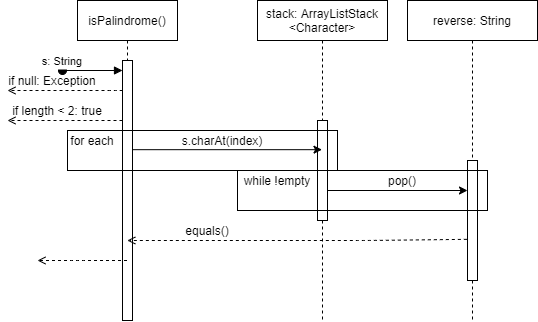

The diagram above was exported from draw.io. Its source (the exported page's mxGraphModel, read from the mxfile embedded in the PNG):
<mxGraphModel dx="981" dy="548" grid="1" gridSize="10" guides="1" tooltips="1" connect="1" arrows="1" fold="1" page="1" pageScale="1" pageWidth="850" pageHeight="1100" math="0" shadow="0">
  <root>
    <mxCell id="0" />
    <mxCell id="1" parent="0" />
    <mxCell id="KtwHW8VaXX6wrDz_8GK8-20" value="reverse: String" style="shape=umlLifeline;perimeter=lifelinePerimeter;container=1;collapsible=0;recursiveResize=0;rounded=0;shadow=0;strokeWidth=1;" vertex="1" parent="1">
      <mxGeometry x="450" y="80" width="130" height="320" as="geometry" />
    </mxCell>
    <mxCell id="KtwHW8VaXX6wrDz_8GK8-21" value="" style="points=[];perimeter=orthogonalPerimeter;rounded=0;shadow=0;strokeWidth=1;" vertex="1" parent="KtwHW8VaXX6wrDz_8GK8-20">
      <mxGeometry x="60" y="160" width="10" height="120" as="geometry" />
    </mxCell>
    <mxCell id="3nuBFxr9cyL0pnOWT2aG-1" value="isPalindrome()" style="shape=umlLifeline;perimeter=lifelinePerimeter;container=1;collapsible=0;recursiveResize=0;rounded=0;shadow=0;strokeWidth=1;" parent="1" vertex="1">
      <mxGeometry x="120" y="80" width="100" height="320" as="geometry" />
    </mxCell>
    <mxCell id="3nuBFxr9cyL0pnOWT2aG-2" value="" style="points=[];perimeter=orthogonalPerimeter;rounded=0;shadow=0;strokeWidth=1;" parent="3nuBFxr9cyL0pnOWT2aG-1" vertex="1">
      <mxGeometry x="45" y="60" width="10" height="260" as="geometry" />
    </mxCell>
    <mxCell id="3nuBFxr9cyL0pnOWT2aG-3" value="s: String" style="verticalAlign=bottom;startArrow=oval;endArrow=block;startSize=8;shadow=0;strokeWidth=1;" parent="3nuBFxr9cyL0pnOWT2aG-1" target="3nuBFxr9cyL0pnOWT2aG-2" edge="1">
      <mxGeometry x="-1" relative="1" as="geometry">
        <mxPoint x="-15" y="70" as="sourcePoint" />
        <mxPoint as="offset" />
      </mxGeometry>
    </mxCell>
    <mxCell id="3nuBFxr9cyL0pnOWT2aG-5" value="stack: ArrayListStack&#10;&lt;Character&gt;" style="shape=umlLifeline;perimeter=lifelinePerimeter;container=1;collapsible=0;recursiveResize=0;rounded=0;shadow=0;strokeWidth=1;" parent="1" vertex="1">
      <mxGeometry x="300" y="80" width="130" height="320" as="geometry" />
    </mxCell>
    <mxCell id="3nuBFxr9cyL0pnOWT2aG-6" value="" style="points=[];perimeter=orthogonalPerimeter;rounded=0;shadow=0;strokeWidth=1;" parent="3nuBFxr9cyL0pnOWT2aG-5" vertex="1">
      <mxGeometry x="60" y="120" width="10" height="100" as="geometry" />
    </mxCell>
    <mxCell id="KtwHW8VaXX6wrDz_8GK8-1" value="" style="endArrow=open;html=1;fontColor=#000000;entryX=0;entryY=1;entryDx=0;entryDy=0;dashed=1;endFill=0;" edge="1" parent="1" source="3nuBFxr9cyL0pnOWT2aG-2" target="KtwHW8VaXX6wrDz_8GK8-2">
      <mxGeometry width="50" height="50" relative="1" as="geometry">
        <mxPoint x="460" y="330" as="sourcePoint" />
        <mxPoint x="60" y="170" as="targetPoint" />
        <Array as="points">
          <mxPoint x="160" y="170" />
        </Array>
      </mxGeometry>
    </mxCell>
    <mxCell id="KtwHW8VaXX6wrDz_8GK8-2" value="if null: Exception" style="text;html=1;strokeColor=none;fillColor=none;align=center;verticalAlign=middle;whiteSpace=wrap;rounded=0;fontColor=#000000;" vertex="1" parent="1">
      <mxGeometry x="50" y="150" width="90" height="20" as="geometry" />
    </mxCell>
    <mxCell id="KtwHW8VaXX6wrDz_8GK8-5" value="" style="endArrow=open;html=1;fontColor=#000000;entryX=0;entryY=1;entryDx=0;entryDy=0;dashed=1;endFill=0;" edge="1" parent="1" source="3nuBFxr9cyL0pnOWT2aG-2" target="KtwHW8VaXX6wrDz_8GK8-6">
      <mxGeometry width="50" height="50" relative="1" as="geometry">
        <mxPoint x="100" y="280" as="sourcePoint" />
        <mxPoint x="60" y="200" as="targetPoint" />
      </mxGeometry>
    </mxCell>
    <mxCell id="KtwHW8VaXX6wrDz_8GK8-6" value="if length &amp;lt; 2: true" style="text;html=1;strokeColor=none;fillColor=none;align=center;verticalAlign=middle;whiteSpace=wrap;rounded=0;fontColor=#000000;dashed=1;" vertex="1" parent="1">
      <mxGeometry x="50" y="180" width="100" height="20" as="geometry" />
    </mxCell>
    <mxCell id="KtwHW8VaXX6wrDz_8GK8-9" value="" style="endArrow=classic;html=1;fontColor=#000000;exitX=1.055;exitY=0.343;exitDx=0;exitDy=0;exitPerimeter=0;" edge="1" parent="1" source="3nuBFxr9cyL0pnOWT2aG-2" target="3nuBFxr9cyL0pnOWT2aG-5">
      <mxGeometry width="50" height="50" relative="1" as="geometry">
        <mxPoint x="180" y="230" as="sourcePoint" />
        <mxPoint x="230" y="180" as="targetPoint" />
      </mxGeometry>
    </mxCell>
    <mxCell id="KtwHW8VaXX6wrDz_8GK8-10" value="s.charAt(index)" style="text;html=1;strokeColor=none;fillColor=none;align=center;verticalAlign=middle;whiteSpace=wrap;rounded=0;dashed=1;fontColor=#000000;" vertex="1" parent="1">
      <mxGeometry x="220" y="210" width="90" height="20" as="geometry" />
    </mxCell>
    <mxCell id="KtwHW8VaXX6wrDz_8GK8-12" value="" style="rounded=0;whiteSpace=wrap;html=1;fillColor=none;gradientColor=none;fontColor=#000000;" vertex="1" parent="1">
      <mxGeometry x="110" y="210" width="270" height="40" as="geometry" />
    </mxCell>
    <mxCell id="KtwHW8VaXX6wrDz_8GK8-13" value="&lt;font style=&quot;font-size: 10px&quot;&gt;for each&lt;/font&gt;" style="text;html=1;strokeColor=none;fillColor=none;align=center;verticalAlign=middle;whiteSpace=wrap;rounded=0;fontColor=#000000;fontSize=7;" vertex="1" parent="1">
      <mxGeometry x="110" y="210" width="50" height="20" as="geometry" />
    </mxCell>
    <mxCell id="KtwHW8VaXX6wrDz_8GK8-14" value="" style="endArrow=classic;html=1;fontSize=7;fontColor=#000000;" edge="1" parent="1">
      <mxGeometry width="50" height="50" relative="1" as="geometry">
        <mxPoint x="370" y="270" as="sourcePoint" />
        <mxPoint x="510" y="270" as="targetPoint" />
      </mxGeometry>
    </mxCell>
    <mxCell id="KtwHW8VaXX6wrDz_8GK8-15" value="pop()" style="text;html=1;strokeColor=none;fillColor=none;align=center;verticalAlign=middle;whiteSpace=wrap;rounded=0;" vertex="1" parent="1">
      <mxGeometry x="425" y="250" width="40" height="20" as="geometry" />
    </mxCell>
    <mxCell id="KtwHW8VaXX6wrDz_8GK8-17" value="" style="rounded=0;whiteSpace=wrap;html=1;fillColor=none;gradientColor=none;fontSize=7;fontColor=#000000;verticalAlign=middle;" vertex="1" parent="1">
      <mxGeometry x="280" y="250" width="250" height="40" as="geometry" />
    </mxCell>
    <mxCell id="KtwHW8VaXX6wrDz_8GK8-18" value="while !empty" style="text;html=1;strokeColor=none;fillColor=none;align=center;verticalAlign=middle;whiteSpace=wrap;rounded=0;fontSize=7;fontColor=#000000;" vertex="1" parent="1">
      <mxGeometry x="270" y="250" width="100" height="20" as="geometry" />
    </mxCell>
    <mxCell id="KtwHW8VaXX6wrDz_8GK8-24" value="equals()" style="text;html=1;strokeColor=none;fillColor=none;align=center;verticalAlign=middle;whiteSpace=wrap;rounded=0;fontSize=7;fontColor=#000000;" vertex="1" parent="1">
      <mxGeometry x="230" y="300" width="40" height="20" as="geometry" />
    </mxCell>
    <mxCell id="KtwHW8VaXX6wrDz_8GK8-25" value="" style="endArrow=open;html=1;fontSize=7;fontColor=#000000;dashed=1;endFill=0;exitX=-0.066;exitY=0.657;exitDx=0;exitDy=0;exitPerimeter=0;" edge="1" parent="1" source="KtwHW8VaXX6wrDz_8GK8-21" target="3nuBFxr9cyL0pnOWT2aG-1">
      <mxGeometry width="50" height="50" relative="1" as="geometry">
        <mxPoint x="510" y="350" as="sourcePoint" />
        <mxPoint x="560" y="300" as="targetPoint" />
        <Array as="points">
          <mxPoint x="410" y="320" />
        </Array>
      </mxGeometry>
    </mxCell>
    <mxCell id="KtwHW8VaXX6wrDz_8GK8-26" value="" style="endArrow=open;html=1;dashed=1;fontSize=7;fontColor=#000000;endFill=0;" edge="1" parent="1" source="3nuBFxr9cyL0pnOWT2aG-1">
      <mxGeometry width="50" height="50" relative="1" as="geometry">
        <mxPoint x="350" y="290" as="sourcePoint" />
        <mxPoint x="80" y="340" as="targetPoint" />
        <Array as="points">
          <mxPoint x="120" y="340" />
        </Array>
      </mxGeometry>
    </mxCell>
  </root>
</mxGraphModel>